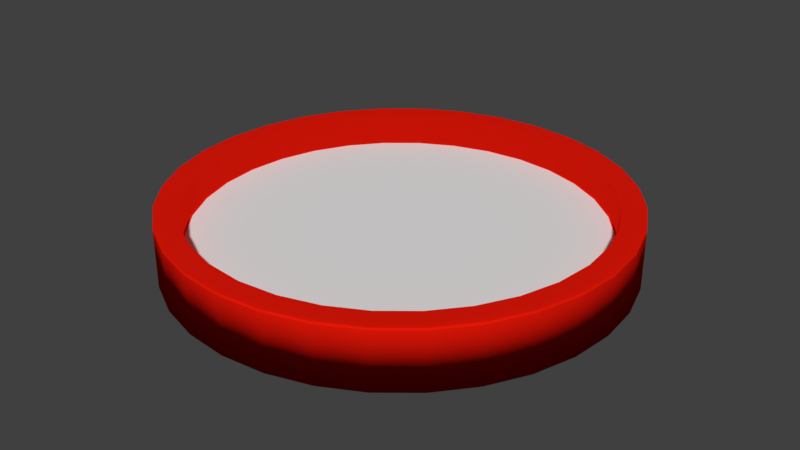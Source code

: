 # Source: upgradeblank.blend  (saved by Blender 2.78.0; exported with 4.5.12 LTS)
import bpy
from mathutils import Matrix  # noqa: F401  (used for matrix-valued properties, if any)

bpy.ops.wm.read_factory_settings(use_empty=True)
scene = bpy.context.scene
scene.name = 'Scene'

# ---- collections
col_collection_1 = bpy.data.collections.new('Collection 1'); scene.collection.children.link(col_collection_1)

# ---- materials (node trees are filled in below, after node groups)
mat_material_001 = bpy.data.materials.new('Material.001')
mat_material_001.alpha_threshold = 0.0
mat_material_001.use_transparent_shadow = False
mat_material_001.roughness = 0.5
mat_material_002 = bpy.data.materials.new('Material.002')
mat_material_002.alpha_threshold = 0.0
mat_material_002.use_transparent_shadow = False
mat_material_002.diffuse_color = (0.8, 0.009068, 0.002603, 1.0)
mat_material_002.roughness = 0.5

# ---- material node trees

# ---- world
world_world = bpy.data.worlds.new('World'); scene.world = world_world
world_world.color = (0.05088, 0.05088, 0.05088)
world_world.use_sun_shadow = False
world_world.sun_shadow_jitter_overblur = 0.0
world_world.cycles.sampling_method = 'MANUAL'

# ---- meshes
me_cylinder = bpy.data.meshes.new('Cylinder')
me_cylinder.from_pydata([(0.0, 1.0, -1.86), (-3.917e-08, 0.8974, 1.86), (0.1951, 0.9808, -1.86), (0.1751, 0.8802, 1.86), (0.3827, 0.9239, -1.86), (0.3434, 0.8291, 1.86), (0.5556, 0.8315, -1.86), (0.4986, 0.7462, 1.86), (0.7071, 0.7071, -1.86), (0.6346, 0.6346, 1.86), (0.8315, 0.5556, -1.86), (0.7462, 0.4986, 1.86), (0.9239, 0.3827, -1.86), (0.8291, 0.3434, 1.86), (0.9808, 0.1951, -1.86), (0.8802, 0.1751, 1.86), (1.0, 7.55e-08, -1.86), (0.8974, 5.975e-08, 1.86), (0.9808, -0.1951, -1.86), (0.8802, -0.1751, 1.86), (0.9239, -0.3827, -1.86), (0.8291, -0.3434, 1.86), (0.8315, -0.5556, -1.86), (0.7462, -0.4986, 1.86), (0.7071, -0.7071, -1.86), (0.6346, -0.6346, 1.86), (0.5556, -0.8315, -1.86), (0.4986, -0.7462, 1.86), (0.3827, -0.9239, -1.86), (0.3434, -0.8291, 1.86), (0.1951, -0.9808, -1.86), (0.1751, -0.8802, 1.86), (-3.258e-07, -1.0, -1.86), (-2.944e-07, -0.8974, 1.86), (-0.1951, -0.9808, -1.86), (-0.1751, -0.8802, 1.86), (-0.3827, -0.9239, -1.86), (-0.3434, -0.8291, 1.86), (-0.5556, -0.8315, -1.86), (-0.4986, -0.7462, 1.86), (-0.7071, -0.7071, -1.86), (-0.6346, -0.6346, 1.86), (-0.8315, -0.5556, -1.86), (-0.7462, -0.4986, 1.86), (-0.9239, -0.3827, -1.86), (-0.8291, -0.3434, 1.86), (-0.9808, -0.1951, -1.86), (-0.8802, -0.1751, 1.86), (-1.0, 9.656e-07, -1.86), (-0.8974, 8.711e-07, 1.86), (-0.9808, 0.1951, -1.86), (-0.8802, 0.1751, 1.86), (-0.9239, 0.3827, -1.86), (-0.8291, 0.3434, 1.86), (-0.8315, 0.5556, -1.86), (-0.7462, 0.4986, 1.86), (-0.7071, 0.7071, -1.86), (-0.6346, 0.6346, 1.86), (-0.5556, 0.8315, -1.86), (-0.4986, 0.7462, 1.86), (-0.3827, 0.9239, -1.86), (-0.3384, 0.831, 1.89), (-0.1951, 0.9808, -1.86), (-0.1751, 0.8802, 1.86), (0.1951, 0.9808, 1.86), (0.0, 1.0, 1.86), (0.3827, 0.9239, 1.86), (0.5556, 0.8315, 1.86), (0.7071, 0.7071, 1.86), (0.8315, 0.5556, 1.86), (0.9239, 0.3827, 1.86), (0.9808, 0.1951, 1.86), (1.0, 7.55e-08, 1.86), (0.9808, -0.1951, 1.86), (0.9239, -0.3827, 1.86), (0.8315, -0.5556, 1.86), (0.7071, -0.7071, 1.86), (0.5556, -0.8315, 1.86), (0.3827, -0.9239, 1.86), (0.1951, -0.9808, 1.86), (-3.258e-07, -1.0, 1.86), (-0.1951, -0.9808, 1.86), (-0.3827, -0.9239, 1.86), (-0.5556, -0.8315, 1.86), (-0.7071, -0.7071, 1.86), (-0.8315, -0.5556, 1.86), (-0.9239, -0.3827, 1.86), (-0.9808, -0.1951, 1.86), (-1.0, 9.656e-07, 1.86), (-0.9808, 0.1951, 1.86), (-0.9239, 0.3827, 1.86), (-0.8315, 0.5556, 1.86), (-0.7071, 0.7071, 1.86), (-0.5556, 0.8315, 1.86), (-0.3827, 0.9239, 1.86), (-0.1951, 0.9808, 1.86), (1.974e-07, 0.8816, -0.01692), (0.172, 0.8647, -0.01692), (0.3374, 0.8145, -0.01692), (0.4898, 0.733, -0.01692), (0.6234, 0.6234, -0.01692), (0.733, 0.4898, -0.01692), (0.8145, 0.3374, -0.01692), (0.8647, 0.172, -0.01692), (0.8816, 6.053e-08, -0.01692), (0.8647, -0.172, -0.01692), (0.8145, -0.3374, -0.01692), (0.733, -0.4898, -0.01692), (0.6234, -0.6234, -0.01692), (0.4898, -0.733, -0.01692), (0.3374, -0.8145, -0.01692), (0.172, -0.8647, -0.01692), (-2.847e-07, -0.8816, -0.01692), (-0.172, -0.8647, -0.01692), (-0.3374, -0.8145, -0.01692), (-0.4898, -0.733, -0.01692), (-0.6234, -0.6234, -0.01692), (-0.733, -0.4898, -0.01692), (-0.8145, -0.3374, -0.01692), (-0.8647, -0.172, -0.01692), (-0.8816, 8.51e-07, -0.01692), (-0.8647, 0.172, -0.01692), (-0.8145, 0.3374, -0.01692), (-0.733, 0.4898, -0.01692), (-0.6234, 0.6234, -0.01692), (-0.4898, 0.733, -0.01692), (-0.3374, 0.8145, -0.01692), (-0.172, 0.8647, -0.01692), (0.174, 0.8745, -0.01692), (2.024e-07, 0.8917, -0.01692), (0.3412, 0.8238, -0.01692), (0.4954, 0.7414, -0.01692), (0.6305, 0.6305, -0.01692), (0.7414, 0.4954, -0.01692), (0.8238, 0.3412, -0.01692), (0.8745, 0.174, -0.01692), (0.8917, 6.219e-08, -0.01692), (0.8745, -0.174, -0.01692), (0.8238, -0.3412, -0.01692), (0.7414, -0.4954, -0.01692), (0.6305, -0.6305, -0.01692), (0.4954, -0.7414, -0.01692), (0.3412, -0.8238, -0.01692), (0.174, -0.8745, -0.01692), (-2.881e-07, -0.8917, -0.01692), (-0.174, -0.8745, -0.01692), (-0.3412, -0.8238, -0.01692), (-0.4954, -0.7414, -0.01692), (-0.6305, -0.6305, -0.01692), (-0.7414, -0.4954, -0.01692), (-0.8238, -0.3412, -0.01692), (-0.8745, -0.174, -0.01692), (-0.8917, 8.614e-07, -0.01692), (-0.8745, 0.174, -0.01692), (-0.8238, 0.3412, -0.01692), (-0.7414, 0.4954, -0.01692), (-0.6305, 0.6305, -0.01692), (-0.4954, 0.7414, -0.01692), (-0.3412, 0.8238, -0.01692), (-0.174, 0.8745, -0.01692), (-3.255e-08, 0.9148, 1.86), (0.1785, 0.8972, 1.86), (0.3501, 0.8451, 1.86), (0.5082, 0.7606, 1.86), (0.6468, 0.6468, 1.86), (0.7606, 0.5082, 1.86), (0.8451, 0.3501, 1.86), (0.8972, 0.1785, 1.86), (0.9148, 6.242e-08, 1.86), (0.8972, -0.1785, 1.86), (0.8451, -0.3501, 1.86), (0.7606, -0.5082, 1.86), (0.6468, -0.6468, 1.86), (0.5082, -0.7606, 1.86), (0.3501, -0.8451, 1.86), (0.1785, -0.8972, 1.86), (-2.997e-07, -0.9148, 1.86), (-0.1785, -0.8972, 1.86), (-0.3501, -0.8451, 1.86), (-0.5082, -0.7606, 1.86), (-0.6468, -0.6468, 1.86), (-0.7606, -0.5082, 1.86), (-0.8451, -0.3501, 1.86), (-0.8972, -0.1785, 1.86), (-0.9148, 8.871e-07, 1.86), (-0.8972, 0.1785, 1.86), (-0.8451, 0.3501, 1.86), (-0.7606, 0.5082, 1.86), (-0.6468, 0.6468, 1.86), (-0.5082, 0.7606, 1.86), (-0.3459, 0.8467, 1.885), (-0.1785, 0.8972, 1.86), (0.1912, 0.9612, 1.86), (0.375, 0.9054, 1.86), (0.5445, 0.8148, 1.86), (0.693, 0.693, 1.86), (0.8148, 0.5445, 1.86), (0.9054, 0.375, 1.86), (0.9612, 0.1912, 1.86), (0.98, 7.243e-08, 1.86), (0.9612, -0.1912, 1.86), (0.9054, -0.375, 1.86), (0.8148, -0.5445, 1.86), (0.693, -0.693, 1.86), (0.5445, -0.8148, 1.86), (0.375, -0.9054, 1.86), (0.1912, -0.9612, 1.86), (-3.197e-07, -0.98, 1.86), (-0.1912, -0.9612, 1.86), (-0.375, -0.9054, 1.86), (-0.5445, -0.8148, 1.86), (-0.693, -0.693, 1.86), (-0.8148, -0.5445, 1.86), (-0.9054, -0.375, 1.86), (-0.9612, -0.1912, 1.86), (-0.98, 9.472e-07, 1.86), (-0.9612, 0.1912, 1.86), (-0.9054, 0.375, 1.86), (-0.8148, 0.5445, 1.86), (-0.693, 0.693, 1.86), (-0.5445, 0.8148, 1.86), (-0.374, 0.9058, 1.866), (-0.1912, 0.9612, 1.86), (-7.633e-09, 0.98, 1.86), (0.0, 1.0, 1.643), (0.1951, 0.9808, 1.643), (0.3827, 0.9239, 1.643), (0.5556, 0.8315, 1.643), (0.7071, 0.7071, 1.643), (0.8315, 0.5556, 1.643), (0.9239, 0.3827, 1.643), (0.9808, 0.1951, 1.643), (1.0, 7.55e-08, 1.643), (0.9808, -0.1951, 1.643), (0.9239, -0.3827, 1.643), (0.8315, -0.5556, 1.643), (0.7071, -0.7071, 1.643), (0.5556, -0.8315, 1.643), (0.3827, -0.9239, 1.643), (0.1951, -0.9808, 1.643), (-3.258e-07, -1.0, 1.643), (-0.1951, -0.9808, 1.643), (-0.3827, -0.9239, 1.643), (-0.5556, -0.8315, 1.643), (-0.7071, -0.7071, 1.643), (-0.8315, -0.5556, 1.643), (-0.9239, -0.3827, 1.643), (-0.9808, -0.1951, 1.643), (-1.0, 9.656e-07, 1.643), (-0.9808, 0.1951, 1.643), (-0.9239, 0.3827, 1.643), (-0.8315, 0.5556, 1.643), (-0.7071, 0.7071, 1.643), (-0.5556, 0.8315, 1.643), (-0.3827, 0.9239, 1.643), (-0.1951, 0.9808, 1.643)], [], [(224, 65, 64, 225), (225, 64, 66, 226), (226, 66, 67, 227), (227, 67, 68, 228), (228, 68, 69, 229), (229, 69, 70, 230), (230, 70, 71, 231), (231, 71, 72, 232), (232, 72, 73, 233), (233, 73, 74, 234), (234, 74, 75, 235), (235, 75, 76, 236), (236, 76, 77, 237), (237, 77, 78, 238), (238, 78, 79, 239), (239, 79, 80, 240), (240, 80, 81, 241), (241, 81, 82, 242), (242, 82, 83, 243), (243, 83, 84, 244), (244, 84, 85, 245), (245, 85, 86, 246), (246, 86, 87, 247), (247, 87, 88, 248), (248, 88, 89, 249), (249, 89, 90, 250), (250, 90, 91, 251), (251, 91, 92, 252), (252, 92, 93, 253), (253, 93, 94, 254), (39, 37, 146, 147), (254, 94, 95, 255), (255, 95, 65, 224), (0, 2, 4, 6, 8, 10, 12, 14, 16, 18, 20, 22, 24, 26, 28, 30, 32, 34, 36, 38, 40, 42, 44, 46, 48, 50, 52, 54, 56, 58, 60, 62), (223, 192, 64, 65), (192, 193, 66, 64), (193, 194, 67, 66), (194, 195, 68, 67), (195, 196, 69, 68), (196, 197, 70, 69), (197, 198, 71, 70), (198, 199, 72, 71), (199, 200, 73, 72), (200, 201, 74, 73), (201, 202, 75, 74), (202, 203, 76, 75), (203, 204, 77, 76), (204, 205, 78, 77), (205, 206, 79, 78), (206, 207, 80, 79), (207, 208, 81, 80), (208, 209, 82, 81), (209, 210, 83, 82), (210, 211, 84, 83), (211, 212, 85, 84), (212, 213, 86, 85), (213, 214, 87, 86), (214, 215, 88, 87), (215, 216, 89, 88), (216, 217, 90, 89), (217, 218, 91, 90), (218, 219, 92, 91), (219, 220, 93, 92), (220, 221, 94, 93), (221, 222, 95, 94), (222, 223, 65, 95), (97, 96, 127, 126, 125, 124, 123, 122, 121, 120, 119, 118, 117, 116, 115, 114, 113, 112, 111, 110, 109, 108, 107, 106, 105, 104, 103, 102, 101, 100, 99, 98), (13, 11, 133, 134), (41, 39, 147, 148), (15, 13, 134, 135), (43, 41, 148, 149), (17, 15, 135, 136), (45, 43, 149, 150), (19, 17, 136, 137), (47, 45, 150, 151), (21, 19, 137, 138), (49, 47, 151, 152), (23, 21, 138, 139), (51, 49, 152, 153), (25, 23, 139, 140), (53, 51, 153, 154), (27, 25, 140, 141), (55, 53, 154, 155), (29, 27, 141, 142), (3, 1, 129, 128), (57, 55, 155, 156), (31, 29, 142, 143), (5, 3, 128, 130), (59, 57, 156, 157), (33, 31, 143, 144), (7, 5, 130, 131), (61, 59, 157, 158), (35, 33, 144, 145), (9, 7, 131, 132), (63, 61, 158, 159), (37, 35, 145, 146), (11, 9, 132, 133), (1, 63, 159, 129), (96, 97, 128, 129), (97, 98, 130, 128), (98, 99, 131, 130), (99, 100, 132, 131), (100, 101, 133, 132), (101, 102, 134, 133), (102, 103, 135, 134), (103, 104, 136, 135), (104, 105, 137, 136), (105, 106, 138, 137), (106, 107, 139, 138), (107, 108, 140, 139), (108, 109, 141, 140), (109, 110, 142, 141), (110, 111, 143, 142), (111, 112, 144, 143), (112, 113, 145, 144), (113, 114, 146, 145), (114, 115, 147, 146), (115, 116, 148, 147), (116, 117, 149, 148), (117, 118, 150, 149), (118, 119, 151, 150), (119, 120, 152, 151), (120, 121, 153, 152), (121, 122, 154, 153), (122, 123, 155, 154), (123, 124, 156, 155), (124, 125, 157, 156), (125, 126, 158, 157), (126, 127, 159, 158), (127, 96, 129, 159), (63, 1, 160, 191), (61, 63, 191, 190), (59, 61, 190, 189), (57, 59, 189, 188), (55, 57, 188, 187), (53, 55, 187, 186), (51, 53, 186, 185), (49, 51, 185, 184), (47, 49, 184, 183), (45, 47, 183, 182), (43, 45, 182, 181), (41, 43, 181, 180), (39, 41, 180, 179), (37, 39, 179, 178), (35, 37, 178, 177), (33, 35, 177, 176), (31, 33, 176, 175), (29, 31, 175, 174), (27, 29, 174, 173), (25, 27, 173, 172), (23, 25, 172, 171), (21, 23, 171, 170), (19, 21, 170, 169), (17, 19, 169, 168), (15, 17, 168, 167), (13, 15, 167, 166), (11, 13, 166, 165), (9, 11, 165, 164), (7, 9, 164, 163), (5, 7, 163, 162), (3, 5, 162, 161), (1, 3, 161, 160), (191, 160, 223, 222), (190, 191, 222, 221), (189, 190, 221, 220), (188, 189, 220, 219), (187, 188, 219, 218), (186, 187, 218, 217), (185, 186, 217, 216), (184, 185, 216, 215), (183, 184, 215, 214), (182, 183, 214, 213), (181, 182, 213, 212), (180, 181, 212, 211), (179, 180, 211, 210), (178, 179, 210, 209), (177, 178, 209, 208), (176, 177, 208, 207), (175, 176, 207, 206), (174, 175, 206, 205), (173, 174, 205, 204), (172, 173, 204, 203), (171, 172, 203, 202), (170, 171, 202, 201), (169, 170, 201, 200), (168, 169, 200, 199), (167, 168, 199, 198), (166, 167, 198, 197), (165, 166, 197, 196), (164, 165, 196, 195), (163, 164, 195, 194), (162, 163, 194, 193), (161, 162, 193, 192), (160, 161, 192, 223), (62, 255, 224, 0), (60, 254, 255, 62), (58, 253, 254, 60), (56, 252, 253, 58), (54, 251, 252, 56), (52, 250, 251, 54), (50, 249, 250, 52), (48, 248, 249, 50), (46, 247, 248, 48), (44, 246, 247, 46), (42, 245, 246, 44), (40, 244, 245, 42), (38, 243, 244, 40), (36, 242, 243, 38), (34, 241, 242, 36), (32, 240, 241, 34), (30, 239, 240, 32), (28, 238, 239, 30), (26, 237, 238, 28), (24, 236, 237, 26), (22, 235, 236, 24), (20, 234, 235, 22), (18, 233, 234, 20), (16, 232, 233, 18), (14, 231, 232, 16), (12, 230, 231, 14), (10, 229, 230, 12), (8, 228, 229, 10), (6, 227, 228, 8), (4, 226, 227, 6), (2, 225, 226, 4), (0, 224, 225, 2)])
me_cylinder.polygons.foreach_set('use_smooth', [True] * 226)
me_cylinder.polygons.foreach_set('material_index', [1, 1, 1, 1, 1, 1, 1, 1, 1, 1, 1, 1, 1, 1, 1, 1, 1, 1, 1, 1, 1, 1, 1, 1, 1, 1, 1, 1, 1, 1, 1, 1, 1, 1, 1, 1, 1, 1, 1, 1, 1, 1, 1, 1, 1, 1, 1, 1, 1, 1, 1, 1, 1, 1, 1, 1, 1, 1, 1, 1, 1, 1, 1, 1, 1, 1, 0, 1, 1, 1, 1, 1, 1, 1, 1, 1, 1, 1, 1, 1, 1, 1, 1, 1, 1, 1, 1, 1, 1, 1, 1, 1, 1, 1, 1, 1, 1, 1, 1, 1, 1, 1, 1, 1, 1, 1, 1, 1, 1, 1, 1, 1, 1, 1, 1, 1, 1, 1, 1, 1, 1, 1, 1, 1, 1, 1, 1, 1, 1, 1, 1, 1, 1, 1, 1, 1, 1, 1, 1, 1, 1, 1, 1, 1, 1, 1, 1, 1, 1, 1, 1, 1, 1, 1, 1, 1, 1, 1, 1, 1, 1, 1, 1, 1, 1, 1, 1, 1, 1, 1, 1, 1, 1, 1, 1, 1, 1, 1, 1, 1, 1, 1, 1, 1, 1, 1, 1, 1, 1, 1, 1, 1, 1, 1, 1, 1, 1, 1, 1, 1, 1, 1, 1, 1, 1, 1, 1, 1, 1, 1, 1, 1, 1, 1, 1, 1, 1, 1, 1, 1, 1, 1, 1, 1, 1, 1])
me_cylinder.materials.append(mat_material_001)
me_cylinder.materials.append(mat_material_002)
me_cylinder.use_remesh_preserve_volume = False
me_cylinder.use_remesh_preserve_attributes = False
me_cylinder.use_mirror_vertex_groups = False
me_cylinder.update()

# ---- objects
ob_cylinder = bpy.data.objects.new('Cylinder', me_cylinder)

# ---- transforms, parenting, visibility, modifiers, constraints
ob_cylinder.location = (0.02223, -0.09936, 0.04783)
ob_cylinder.scale = (1.0, 1.0, 0.07108)
ob_cylinder.lineart.crease_threshold = 0.0

# ---- collection membership
col_collection_1.objects.link(ob_cylinder)

# ---- scene / render settings (as saved in the file)
scene.frame_start = 1; scene.frame_end = 250; scene.frame_set(1)
scene.render.engine = 'BLENDER_EEVEE_NEXT'
scene.render.resolution_percentage = 50
scene.render.dither_intensity = 0.0
scene.cycles.use_denoising = False
scene.cycles.samples = 128
scene.cycles.sampling_pattern = 'TABULATED_SOBOL'
scene.cycles.light_sampling_threshold = 0.0
scene.cycles.use_adaptive_sampling = False
scene.cycles.use_light_tree = False
scene.cycles.blur_glossy = 0.0
scene.cycles.sample_clamp_indirect = 0.0
scene.view_settings.view_transform = 'Standard'
bpy.context.view_layer.update()

# ---- added for rendering (the .blend has no active camera and no usable light): camera, sun
cam_auto = bpy.data.cameras.new('AutoCamera')
cam_auto.lens = 50.0
cam_auto.sensor_width = 36.0
cam_auto.clip_end = 1000.0
ob_auto_camera = bpy.data.objects.new('AutoCamera', cam_auto)
scene.collection.objects.link(ob_auto_camera)
ob_auto_camera.location = (2.65075, -3.25359, 2.15175)
ob_auto_camera.rotation_euler = (1.09748, -7.21219e-08, 0.694738)
scene.camera = ob_auto_camera
light_auto_sun = bpy.data.lights.new('AutoSun', 'SUN')
light_auto_sun.energy = 3.0
light_auto_sun.angle = 0.0523599
ob_auto_sun = bpy.data.objects.new('AutoSun', light_auto_sun)
scene.collection.objects.link(ob_auto_sun)
ob_auto_sun.rotation_euler = (0.872665, 0.174533, 0.523599)
bpy.context.view_layer.update()
